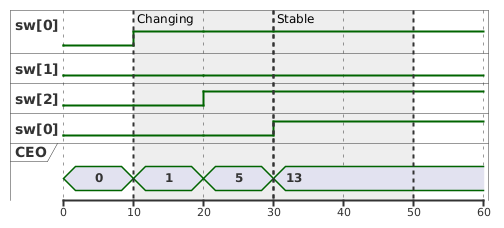

The diagram above was rendered by PlantUML. Its source (embedded in the PNG):
@startuml "current_state"

scale 10 as 70 pixels

binary "sw[0]" as s0
binary "sw[1]" as s1
binary "sw[2]" as s2
binary "sw[0]" as s3
concise CEO

@0
s0 is low
s1 is low
s2 is low
s3 is low
CEO is 0

@10
s0 is high
s1 is low
s2 is low
s3 is low
CEO is 1

@20
s0 is high
s1 is low
s2 is high
s3 is low
CEO is 5

@30
s0 is high
s1 is low
s2 is high
s3 is high
CEO is 13

@50


highlight 10 to 30 : Changing
highlight 30 to 50 : Stable

@enduml